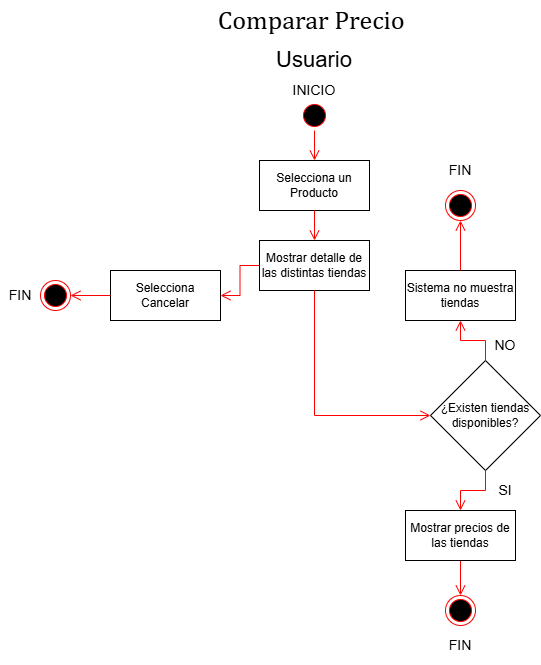

The diagram above was exported from draw.io. Its source (the exported page's mxGraphModel, read from the mxfile embedded in the PNG):
<mxGraphModel dx="1426" dy="799" grid="1" gridSize="10" guides="1" tooltips="1" connect="1" arrows="1" fold="1" page="1" pageScale="1" pageWidth="827" pageHeight="1169" math="0" shadow="0">
  <root>
    <mxCell id="UfJlif2AOMZ_ji7hAd33-0" />
    <mxCell id="UfJlif2AOMZ_ji7hAd33-1" parent="UfJlif2AOMZ_ji7hAd33-0" />
    <mxCell id="UfJlif2AOMZ_ji7hAd33-2" value="&lt;div style=&quot;text-align: left;&quot;&gt;&lt;font style=&quot;font-size: 26px;&quot;&gt;&lt;span style=&quot;-webkit-user-drag: none; -webkit-tap-highlight-color: transparent; margin: 0px; padding: 0px; user-select: text; white-space-collapse: preserve; background-color: rgb(255, 255, 255); line-height: 17px; font-family: Cambria, Cambria_EmbeddedFont, Cambria_MSFontService, serif; font-variant-ligatures: none !important;&quot; class=&quot;TextRun SCXW136304750 BCX0&quot; lang=&quot;ES-ES&quot; data-contrast=&quot;auto&quot;&gt;&lt;span style=&quot;-webkit-user-drag: none; -webkit-tap-highlight-color: transparent; margin: 0px; padding: 0px; user-select: text;&quot; class=&quot;NormalTextRun SCXW136304750 BCX0&quot;&gt;Comparar Precio&lt;/span&gt;&lt;/span&gt;&lt;span style=&quot;-webkit-user-drag: none; -webkit-tap-highlight-color: transparent; margin: 0px; padding: 0px; user-select: text; white-space-collapse: preserve; background-color: rgb(255, 255, 255); line-height: 17px; font-family: Cambria, Cambria_EmbeddedFont, Cambria_MSFontService, serif;&quot; data-ccp-props=&quot;{&amp;quot;134245417&amp;quot;:false,&amp;quot;201341983&amp;quot;:0,&amp;quot;335559739&amp;quot;:0,&amp;quot;335559740&amp;quot;:240}&quot; class=&quot;EOP SCXW136304750 BCX0&quot;&gt;&amp;nbsp;&lt;/span&gt;&lt;/font&gt;&lt;/div&gt;" style="text;html=1;whiteSpace=wrap;strokeColor=none;fillColor=none;align=center;verticalAlign=middle;rounded=0;" parent="UfJlif2AOMZ_ji7hAd33-1" vertex="1">
      <mxGeometry x="271" y="20" width="286" height="40" as="geometry" />
    </mxCell>
    <mxCell id="UfJlif2AOMZ_ji7hAd33-3" value="&lt;font style=&quot;font-size: 22px;&quot;&gt;Usuario&lt;/font&gt;" style="text;html=1;whiteSpace=wrap;strokeColor=none;fillColor=none;align=center;verticalAlign=middle;rounded=0;" parent="UfJlif2AOMZ_ji7hAd33-1" vertex="1">
      <mxGeometry x="294" y="60" width="240" height="40" as="geometry" />
    </mxCell>
    <mxCell id="UfJlif2AOMZ_ji7hAd33-4" value="" style="ellipse;html=1;shape=startState;fillColor=#000000;strokeColor=#ff0000;" parent="UfJlif2AOMZ_ji7hAd33-1" vertex="1">
      <mxGeometry x="399" y="120" width="30" height="30" as="geometry" />
    </mxCell>
    <mxCell id="UfJlif2AOMZ_ji7hAd33-5" value="" style="edgeStyle=orthogonalEdgeStyle;html=1;verticalAlign=bottom;endArrow=open;endSize=8;strokeColor=#ff0000;rounded=0;exitX=0.5;exitY=1;exitDx=0;exitDy=0;entryX=0.5;entryY=0;entryDx=0;entryDy=0;" parent="UfJlif2AOMZ_ji7hAd33-1" source="UfJlif2AOMZ_ji7hAd33-4" target="UfJlif2AOMZ_ji7hAd33-6" edge="1">
      <mxGeometry relative="1" as="geometry">
        <mxPoint x="415" y="210" as="targetPoint" />
        <mxPoint x="415" y="150" as="sourcePoint" />
      </mxGeometry>
    </mxCell>
    <mxCell id="UfJlif2AOMZ_ji7hAd33-6" value="Selecciona un Producto" style="html=1;whiteSpace=wrap;" parent="UfJlif2AOMZ_ji7hAd33-1" vertex="1">
      <mxGeometry x="359" y="180" width="110" height="50" as="geometry" />
    </mxCell>
    <mxCell id="UfJlif2AOMZ_ji7hAd33-7" value="Mostrar detalle de las distintas tiendas" style="html=1;whiteSpace=wrap;" parent="UfJlif2AOMZ_ji7hAd33-1" vertex="1">
      <mxGeometry x="359" y="260" width="110" height="50" as="geometry" />
    </mxCell>
    <mxCell id="UfJlif2AOMZ_ji7hAd33-8" value="" style="ellipse;html=1;shape=endState;fillColor=#000000;strokeColor=#ff0000;" parent="UfJlif2AOMZ_ji7hAd33-1" vertex="1">
      <mxGeometry x="545" y="615" width="30" height="30" as="geometry" />
    </mxCell>
    <mxCell id="UfJlif2AOMZ_ji7hAd33-9" value="" style="edgeStyle=orthogonalEdgeStyle;html=1;verticalAlign=bottom;endArrow=open;endSize=8;strokeColor=#ff0000;rounded=0;exitX=0.5;exitY=1;exitDx=0;exitDy=0;entryX=0.5;entryY=0;entryDx=0;entryDy=0;" parent="UfJlif2AOMZ_ji7hAd33-1" source="UfJlif2AOMZ_ji7hAd33-6" target="UfJlif2AOMZ_ji7hAd33-7" edge="1">
      <mxGeometry relative="1" as="geometry">
        <mxPoint x="504" y="230" as="targetPoint" />
        <mxPoint x="504" y="170" as="sourcePoint" />
      </mxGeometry>
    </mxCell>
    <mxCell id="UfJlif2AOMZ_ji7hAd33-10" value="" style="edgeStyle=orthogonalEdgeStyle;html=1;verticalAlign=bottom;endArrow=open;endSize=8;strokeColor=#ff0000;rounded=0;exitX=0.5;exitY=1;exitDx=0;exitDy=0;entryX=0.5;entryY=0;entryDx=0;entryDy=0;" parent="UfJlif2AOMZ_ji7hAd33-1" source="UfJlif2AOMZ_ji7hAd33-28" target="UfJlif2AOMZ_ji7hAd33-8" edge="1">
      <mxGeometry relative="1" as="geometry">
        <mxPoint x="600" y="690" as="targetPoint" />
        <mxPoint x="555" y="570" as="sourcePoint" />
      </mxGeometry>
    </mxCell>
    <mxCell id="UfJlif2AOMZ_ji7hAd33-13" value="&lt;font style=&quot;font-size: 14px;&quot;&gt;NO&lt;/font&gt;" style="text;html=1;whiteSpace=wrap;strokeColor=none;fillColor=none;align=center;verticalAlign=middle;rounded=0;" parent="UfJlif2AOMZ_ji7hAd33-1" vertex="1">
      <mxGeometry x="585" y="345" width="40" height="40" as="geometry" />
    </mxCell>
    <mxCell id="UfJlif2AOMZ_ji7hAd33-14" value="¿Existen tiendas disponibles?" style="rhombus;whiteSpace=wrap;html=1;" parent="UfJlif2AOMZ_ji7hAd33-1" vertex="1">
      <mxGeometry x="530" y="380" width="110" height="110" as="geometry" />
    </mxCell>
    <mxCell id="UfJlif2AOMZ_ji7hAd33-15" value="" style="edgeStyle=orthogonalEdgeStyle;html=1;verticalAlign=bottom;endArrow=open;endSize=8;strokeColor=#ff0000;rounded=0;exitX=0.5;exitY=1;exitDx=0;exitDy=0;entryX=0;entryY=0.5;entryDx=0;entryDy=0;" parent="UfJlif2AOMZ_ji7hAd33-1" source="UfJlif2AOMZ_ji7hAd33-7" target="UfJlif2AOMZ_ji7hAd33-14" edge="1">
      <mxGeometry relative="1" as="geometry">
        <mxPoint x="501" y="520" as="targetPoint" />
        <mxPoint x="469" y="365" as="sourcePoint" />
      </mxGeometry>
    </mxCell>
    <mxCell id="UfJlif2AOMZ_ji7hAd33-16" value="" style="edgeStyle=orthogonalEdgeStyle;html=1;verticalAlign=bottom;endArrow=open;endSize=8;strokeColor=#ff0000;rounded=0;exitX=0.5;exitY=0;exitDx=0;exitDy=0;entryX=0.5;entryY=1;entryDx=0;entryDy=0;" parent="UfJlif2AOMZ_ji7hAd33-1" source="UfJlif2AOMZ_ji7hAd33-14" target="UfJlif2AOMZ_ji7hAd33-18" edge="1">
      <mxGeometry relative="1" as="geometry">
        <mxPoint x="411" y="490" as="targetPoint" />
        <mxPoint x="411" y="450" as="sourcePoint" />
      </mxGeometry>
    </mxCell>
    <mxCell id="UfJlif2AOMZ_ji7hAd33-17" value="&lt;font style=&quot;font-size: 14px;&quot;&gt;SI&lt;/font&gt;" style="text;html=1;whiteSpace=wrap;strokeColor=none;fillColor=none;align=center;verticalAlign=middle;rounded=0;" parent="UfJlif2AOMZ_ji7hAd33-1" vertex="1">
      <mxGeometry x="585" y="490" width="40" height="40" as="geometry" />
    </mxCell>
    <mxCell id="UfJlif2AOMZ_ji7hAd33-18" value="Sistema no muestra tiendas" style="html=1;whiteSpace=wrap;" parent="UfJlif2AOMZ_ji7hAd33-1" vertex="1">
      <mxGeometry x="505" y="290" width="110" height="50" as="geometry" />
    </mxCell>
    <mxCell id="UfJlif2AOMZ_ji7hAd33-19" value="" style="edgeStyle=orthogonalEdgeStyle;html=1;verticalAlign=bottom;endArrow=open;endSize=8;strokeColor=#ff0000;rounded=0;exitX=0.5;exitY=0;exitDx=0;exitDy=0;entryX=0.5;entryY=1;entryDx=0;entryDy=0;" parent="UfJlif2AOMZ_ji7hAd33-1" source="UfJlif2AOMZ_ji7hAd33-18" target="1j7DNyruBXmT7hslResL-1" edge="1">
      <mxGeometry relative="1" as="geometry">
        <mxPoint x="200" y="410" as="targetPoint" />
        <mxPoint x="200" y="370" as="sourcePoint" />
      </mxGeometry>
    </mxCell>
    <mxCell id="UfJlif2AOMZ_ji7hAd33-20" value="Selecciona Cancelar" style="html=1;whiteSpace=wrap;" parent="UfJlif2AOMZ_ji7hAd33-1" vertex="1">
      <mxGeometry x="210" y="290" width="110" height="50" as="geometry" />
    </mxCell>
    <mxCell id="UfJlif2AOMZ_ji7hAd33-21" value="" style="edgeStyle=orthogonalEdgeStyle;html=1;verticalAlign=bottom;endArrow=open;endSize=8;strokeColor=#ff0000;rounded=0;exitX=0;exitY=0.5;exitDx=0;exitDy=0;entryX=1;entryY=0.5;entryDx=0;entryDy=0;" parent="UfJlif2AOMZ_ji7hAd33-1" source="UfJlif2AOMZ_ji7hAd33-7" target="UfJlif2AOMZ_ji7hAd33-20" edge="1">
      <mxGeometry relative="1" as="geometry">
        <mxPoint x="490" y="310" as="targetPoint" />
        <mxPoint x="565" y="310" as="sourcePoint" />
      </mxGeometry>
    </mxCell>
    <mxCell id="UfJlif2AOMZ_ji7hAd33-22" value="" style="ellipse;html=1;shape=endState;fillColor=#000000;strokeColor=#ff0000;" parent="UfJlif2AOMZ_ji7hAd33-1" vertex="1">
      <mxGeometry x="140" y="300" width="30" height="30" as="geometry" />
    </mxCell>
    <mxCell id="UfJlif2AOMZ_ji7hAd33-23" value="" style="edgeStyle=orthogonalEdgeStyle;html=1;verticalAlign=bottom;endArrow=open;endSize=8;strokeColor=#ff0000;rounded=0;exitX=0;exitY=0.5;exitDx=0;exitDy=0;entryX=1;entryY=0.5;entryDx=0;entryDy=0;" parent="UfJlif2AOMZ_ji7hAd33-1" source="UfJlif2AOMZ_ji7hAd33-20" target="UfJlif2AOMZ_ji7hAd33-22" edge="1">
      <mxGeometry relative="1" as="geometry">
        <mxPoint x="550" y="620" as="targetPoint" />
        <mxPoint x="550" y="570" as="sourcePoint" />
      </mxGeometry>
    </mxCell>
    <mxCell id="UfJlif2AOMZ_ji7hAd33-24" value="" style="edgeStyle=orthogonalEdgeStyle;html=1;verticalAlign=bottom;endArrow=open;endSize=8;strokeColor=#ff0000;rounded=0;exitX=0.5;exitY=1;exitDx=0;exitDy=0;entryX=0.5;entryY=0;entryDx=0;entryDy=0;" parent="UfJlif2AOMZ_ji7hAd33-1" source="UfJlif2AOMZ_ji7hAd33-14" target="UfJlif2AOMZ_ji7hAd33-28" edge="1">
      <mxGeometry relative="1" as="geometry">
        <mxPoint x="555" y="520" as="targetPoint" />
        <mxPoint x="500" y="560" as="sourcePoint" />
      </mxGeometry>
    </mxCell>
    <mxCell id="UfJlif2AOMZ_ji7hAd33-25" value="&lt;font style=&quot;font-size: 14px;&quot;&gt;FIN&lt;/font&gt;" style="text;html=1;whiteSpace=wrap;strokeColor=none;fillColor=none;align=center;verticalAlign=middle;rounded=0;" parent="UfJlif2AOMZ_ji7hAd33-1" vertex="1">
      <mxGeometry x="540" y="645" width="40" height="40" as="geometry" />
    </mxCell>
    <mxCell id="UfJlif2AOMZ_ji7hAd33-26" value="&lt;font style=&quot;font-size: 14px;&quot;&gt;FIN&lt;/font&gt;" style="text;html=1;whiteSpace=wrap;strokeColor=none;fillColor=none;align=center;verticalAlign=middle;rounded=0;" parent="UfJlif2AOMZ_ji7hAd33-1" vertex="1">
      <mxGeometry x="100" y="295" width="40" height="40" as="geometry" />
    </mxCell>
    <mxCell id="UfJlif2AOMZ_ji7hAd33-27" value="&lt;font style=&quot;font-size: 14px;&quot;&gt;INICIO&lt;/font&gt;" style="text;html=1;whiteSpace=wrap;strokeColor=none;fillColor=none;align=center;verticalAlign=middle;rounded=0;" parent="UfJlif2AOMZ_ji7hAd33-1" vertex="1">
      <mxGeometry x="394" y="90" width="40" height="40" as="geometry" />
    </mxCell>
    <mxCell id="UfJlif2AOMZ_ji7hAd33-28" value="Mostrar precios de las tiendas" style="html=1;whiteSpace=wrap;" parent="UfJlif2AOMZ_ji7hAd33-1" vertex="1">
      <mxGeometry x="505" y="530" width="110" height="50" as="geometry" />
    </mxCell>
    <mxCell id="1j7DNyruBXmT7hslResL-1" value="" style="ellipse;html=1;shape=endState;fillColor=#000000;strokeColor=#ff0000;" parent="UfJlif2AOMZ_ji7hAd33-1" vertex="1">
      <mxGeometry x="545" y="210" width="30" height="30" as="geometry" />
    </mxCell>
    <mxCell id="1j7DNyruBXmT7hslResL-2" value="&lt;font style=&quot;font-size: 14px;&quot;&gt;FIN&lt;/font&gt;" style="text;html=1;whiteSpace=wrap;strokeColor=none;fillColor=none;align=center;verticalAlign=middle;rounded=0;" parent="UfJlif2AOMZ_ji7hAd33-1" vertex="1">
      <mxGeometry x="540" y="170" width="40" height="40" as="geometry" />
    </mxCell>
  </root>
</mxGraphModel>